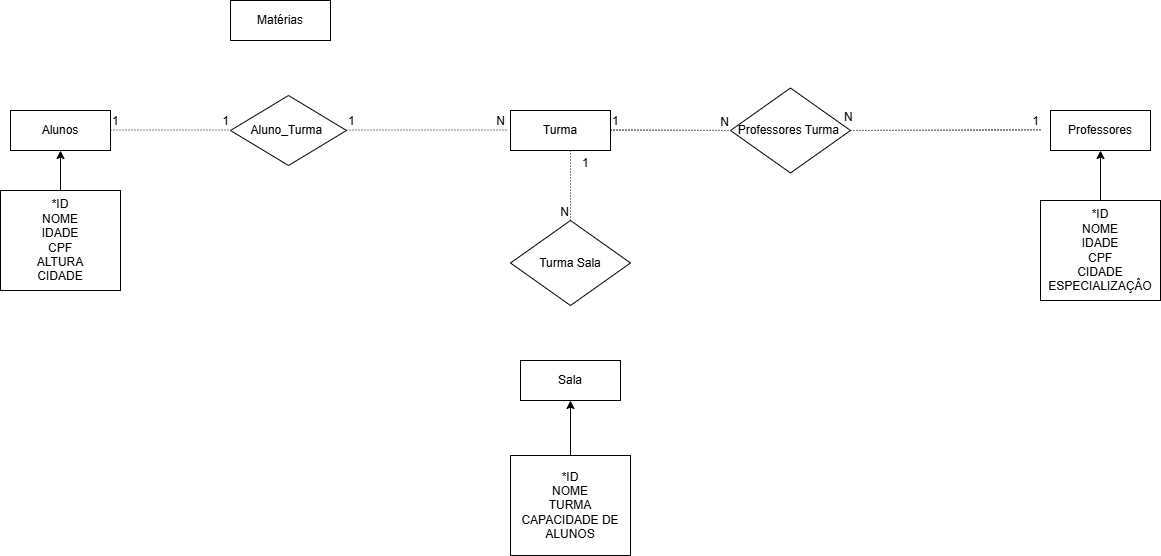

The diagram above was exported from draw.io. Its source (the exported page's mxGraphModel, read from the mxfile embedded in the PNG):
<mxGraphModel dx="1296" dy="706" grid="1" gridSize="10" guides="1" tooltips="1" connect="1" arrows="1" fold="1" page="1" pageScale="1" pageWidth="827" pageHeight="1169" math="0" shadow="0">
  <root>
    <mxCell id="0" />
    <mxCell id="1" parent="0" />
    <mxCell id="TagG8WQ_ynmRz9lKFOTx-4" parent="1" style="whiteSpace=wrap;html=1;align=center;movable=1;resizable=1;rotatable=1;deletable=1;editable=1;locked=0;connectable=1;" value="Turma" vertex="1">
      <mxGeometry height="40" width="100" x="510" y="240" as="geometry" />
    </mxCell>
    <mxCell id="TagG8WQ_ynmRz9lKFOTx-17" parent="1" style="shape=rhombus;perimeter=rhombusPerimeter;whiteSpace=wrap;html=1;align=center;" value="Aluno_Turma&amp;nbsp;" vertex="1">
      <mxGeometry height="70" width="116" x="230" y="225" as="geometry" />
    </mxCell>
    <mxCell id="TagG8WQ_ynmRz9lKFOTx-42" parent="1" style="whiteSpace=wrap;html=1;align=center;" value="Matérias" vertex="1">
      <mxGeometry height="40" width="100" x="230" y="130" as="geometry" />
    </mxCell>
    <mxCell id="TagG8WQ_ynmRz9lKFOTx-54" edge="1" parent="1" source="TagG8WQ_ynmRz9lKFOTx-42" style="edgeStyle=orthogonalEdgeStyle;rounded=0;orthogonalLoop=1;jettySize=auto;html=1;exitX=0.5;exitY=1;exitDx=0;exitDy=0;" target="TagG8WQ_ynmRz9lKFOTx-42">
      <mxGeometry relative="1" as="geometry" />
    </mxCell>
    <mxCell id="TagG8WQ_ynmRz9lKFOTx-56" parent="1" style="whiteSpace=wrap;html=1;align=center;" value="Alunos" vertex="1">
      <mxGeometry height="40" width="100" x="10" y="240" as="geometry" />
    </mxCell>
    <mxCell id="TagG8WQ_ynmRz9lKFOTx-81" edge="1" parent="1" style="endArrow=none;html=1;rounded=0;dashed=1;dashPattern=1 2;" value="">
      <mxGeometry relative="1" as="geometry">
        <mxPoint x="110" y="259.5" as="sourcePoint" />
        <mxPoint x="230" y="259.5" as="targetPoint" />
      </mxGeometry>
    </mxCell>
    <mxCell id="TagG8WQ_ynmRz9lKFOTx-82" connectable="0" parent="TagG8WQ_ynmRz9lKFOTx-81" style="resizable=0;html=1;whiteSpace=wrap;align=left;verticalAlign=bottom;" value="1" vertex="1">
      <mxGeometry relative="1" x="-1" as="geometry" />
    </mxCell>
    <mxCell id="TagG8WQ_ynmRz9lKFOTx-83" connectable="0" parent="TagG8WQ_ynmRz9lKFOTx-81" style="resizable=0;html=1;whiteSpace=wrap;align=right;verticalAlign=bottom;" value="1" vertex="1">
      <mxGeometry relative="1" x="1" as="geometry" />
    </mxCell>
    <mxCell id="TagG8WQ_ynmRz9lKFOTx-89" edge="1" parent="1" style="endArrow=none;html=1;rounded=0;dashed=1;dashPattern=1 2;" value="">
      <mxGeometry relative="1" as="geometry">
        <mxPoint x="346" y="259.5" as="sourcePoint" />
        <mxPoint x="506" y="259.5" as="targetPoint" />
      </mxGeometry>
    </mxCell>
    <mxCell id="TagG8WQ_ynmRz9lKFOTx-90" connectable="0" parent="TagG8WQ_ynmRz9lKFOTx-89" style="resizable=0;html=1;whiteSpace=wrap;align=left;verticalAlign=bottom;" value="1" vertex="1">
      <mxGeometry relative="1" x="-1" as="geometry" />
    </mxCell>
    <mxCell id="TagG8WQ_ynmRz9lKFOTx-91" connectable="0" parent="TagG8WQ_ynmRz9lKFOTx-89" style="resizable=0;html=1;whiteSpace=wrap;align=right;verticalAlign=bottom;" value="N" vertex="1">
      <mxGeometry relative="1" x="1" as="geometry" />
    </mxCell>
    <mxCell id="TagG8WQ_ynmRz9lKFOTx-92" parent="1" style="shape=rhombus;perimeter=rhombusPerimeter;whiteSpace=wrap;html=1;align=center;" value="Professores Turma&amp;nbsp;" vertex="1">
      <mxGeometry height="85" width="120" x="730" y="217.5" as="geometry" />
    </mxCell>
    <mxCell id="TagG8WQ_ynmRz9lKFOTx-96" edge="1" parent="1" style="endArrow=none;html=1;rounded=0;dashed=1;dashPattern=1 2;" value="">
      <mxGeometry relative="1" as="geometry">
        <mxPoint x="610" y="259.5" as="sourcePoint" />
        <mxPoint x="730" y="260" as="targetPoint" />
      </mxGeometry>
    </mxCell>
    <mxCell id="TagG8WQ_ynmRz9lKFOTx-97" connectable="0" parent="TagG8WQ_ynmRz9lKFOTx-96" style="resizable=0;html=1;whiteSpace=wrap;align=left;verticalAlign=bottom;" value="1" vertex="1">
      <mxGeometry relative="1" x="-1" as="geometry" />
    </mxCell>
    <mxCell id="TagG8WQ_ynmRz9lKFOTx-98" connectable="0" parent="TagG8WQ_ynmRz9lKFOTx-96" style="resizable=0;html=1;whiteSpace=wrap;align=right;verticalAlign=bottom;" value="N" vertex="1">
      <mxGeometry relative="1" x="1" as="geometry">
        <mxPoint as="offset" />
      </mxGeometry>
    </mxCell>
    <mxCell id="TagG8WQ_ynmRz9lKFOTx-99" parent="1" style="whiteSpace=wrap;html=1;align=center;" value="Professores" vertex="1">
      <mxGeometry height="40" width="100" x="1050" y="240" as="geometry" />
    </mxCell>
    <mxCell id="TagG8WQ_ynmRz9lKFOTx-100" edge="1" parent="1" source="TagG8WQ_ynmRz9lKFOTx-92" style="endArrow=none;html=1;rounded=0;dashed=1;dashPattern=1 2;exitX=1;exitY=0.5;exitDx=0;exitDy=0;" value="">
      <mxGeometry relative="1" as="geometry">
        <mxPoint x="880" y="260" as="sourcePoint" />
        <mxPoint x="1040" y="259.33" as="targetPoint" />
      </mxGeometry>
    </mxCell>
    <mxCell id="TagG8WQ_ynmRz9lKFOTx-101" connectable="0" parent="TagG8WQ_ynmRz9lKFOTx-100" style="resizable=0;html=1;whiteSpace=wrap;align=left;verticalAlign=bottom;" value="N" vertex="1">
      <mxGeometry relative="1" x="-1" as="geometry">
        <mxPoint x="-8" y="-5" as="offset" />
      </mxGeometry>
    </mxCell>
    <mxCell id="TagG8WQ_ynmRz9lKFOTx-102" connectable="0" parent="TagG8WQ_ynmRz9lKFOTx-100" style="resizable=0;html=1;whiteSpace=wrap;align=right;verticalAlign=bottom;" value="1" vertex="1">
      <mxGeometry relative="1" x="1" as="geometry" />
    </mxCell>
    <mxCell id="TagG8WQ_ynmRz9lKFOTx-104" parent="1" style="shape=rhombus;perimeter=rhombusPerimeter;whiteSpace=wrap;html=1;align=center;" value="Turma Sala" vertex="1">
      <mxGeometry height="85" width="120" x="510" y="350" as="geometry" />
    </mxCell>
    <mxCell id="TagG8WQ_ynmRz9lKFOTx-110" edge="1" parent="1" source="TagG8WQ_ynmRz9lKFOTx-4" style="endArrow=none;html=1;rounded=0;dashed=1;dashPattern=1 2;exitX=0.6;exitY=1;exitDx=0;exitDy=0;exitPerimeter=0;" value="">
      <mxGeometry relative="1" as="geometry">
        <mxPoint x="550" y="280" as="sourcePoint" />
        <mxPoint x="570" y="350" as="targetPoint" />
      </mxGeometry>
    </mxCell>
    <mxCell id="TagG8WQ_ynmRz9lKFOTx-111" connectable="0" parent="TagG8WQ_ynmRz9lKFOTx-110" style="resizable=0;html=1;whiteSpace=wrap;align=left;verticalAlign=bottom;" value="1" vertex="1">
      <mxGeometry relative="1" x="-1" as="geometry">
        <mxPoint x="10" y="21" as="offset" />
      </mxGeometry>
    </mxCell>
    <mxCell id="TagG8WQ_ynmRz9lKFOTx-112" connectable="0" parent="TagG8WQ_ynmRz9lKFOTx-110" style="resizable=0;html=1;whiteSpace=wrap;align=right;verticalAlign=bottom;" value="N" vertex="1">
      <mxGeometry relative="1" x="1" as="geometry" />
    </mxCell>
    <mxCell id="TagG8WQ_ynmRz9lKFOTx-113" parent="1" style="whiteSpace=wrap;html=1;align=center;movable=1;resizable=1;rotatable=1;deletable=1;editable=1;locked=0;connectable=1;" value="Sala" vertex="1">
      <mxGeometry height="40" width="100" x="520" y="490" as="geometry" />
    </mxCell>
    <mxCell id="TagG8WQ_ynmRz9lKFOTx-118" edge="1" parent="1" source="TagG8WQ_ynmRz9lKFOTx-117" style="edgeStyle=orthogonalEdgeStyle;rounded=0;orthogonalLoop=1;jettySize=auto;html=1;entryX=0.5;entryY=1;entryDx=0;entryDy=0;" target="TagG8WQ_ynmRz9lKFOTx-56">
      <mxGeometry relative="1" as="geometry" />
    </mxCell>
    <mxCell id="TagG8WQ_ynmRz9lKFOTx-117" parent="1" style="rounded=0;whiteSpace=wrap;html=1;" value="*ID&lt;br&gt;NOME&lt;br&gt;IDADE&lt;br&gt;CPF&lt;br&gt;ALTURA&lt;br&gt;CIDADE" vertex="1">
      <mxGeometry height="100" width="120" y="320" as="geometry" />
    </mxCell>
    <mxCell id="TagG8WQ_ynmRz9lKFOTx-122" edge="1" parent="1" source="TagG8WQ_ynmRz9lKFOTx-119" style="edgeStyle=orthogonalEdgeStyle;rounded=0;orthogonalLoop=1;jettySize=auto;html=1;entryX=0.5;entryY=1;entryDx=0;entryDy=0;" target="TagG8WQ_ynmRz9lKFOTx-99">
      <mxGeometry relative="1" as="geometry" />
    </mxCell>
    <mxCell id="TagG8WQ_ynmRz9lKFOTx-119" parent="1" style="rounded=0;whiteSpace=wrap;html=1;" value="*ID&lt;br&gt;NOME&lt;br&gt;IDADE&lt;br&gt;CPF&lt;br&gt;CIDADE&lt;br&gt;ESPECIALIZAÇÂO" vertex="1">
      <mxGeometry height="100" width="120" x="1040" y="330" as="geometry" />
    </mxCell>
    <mxCell id="TagG8WQ_ynmRz9lKFOTx-121" edge="1" parent="1" source="TagG8WQ_ynmRz9lKFOTx-120" style="edgeStyle=orthogonalEdgeStyle;rounded=0;orthogonalLoop=1;jettySize=auto;html=1;entryX=0.5;entryY=1;entryDx=0;entryDy=0;" target="TagG8WQ_ynmRz9lKFOTx-113">
      <mxGeometry relative="1" as="geometry" />
    </mxCell>
    <mxCell id="TagG8WQ_ynmRz9lKFOTx-120" parent="1" style="rounded=0;whiteSpace=wrap;html=1;" value="*ID&lt;br&gt;NOME&lt;br&gt;TURMA&lt;br&gt;CAPACIDADE DE ALUNOS" vertex="1">
      <mxGeometry height="100" width="120" x="510" y="585" as="geometry" />
    </mxCell>
  </root>
</mxGraphModel>